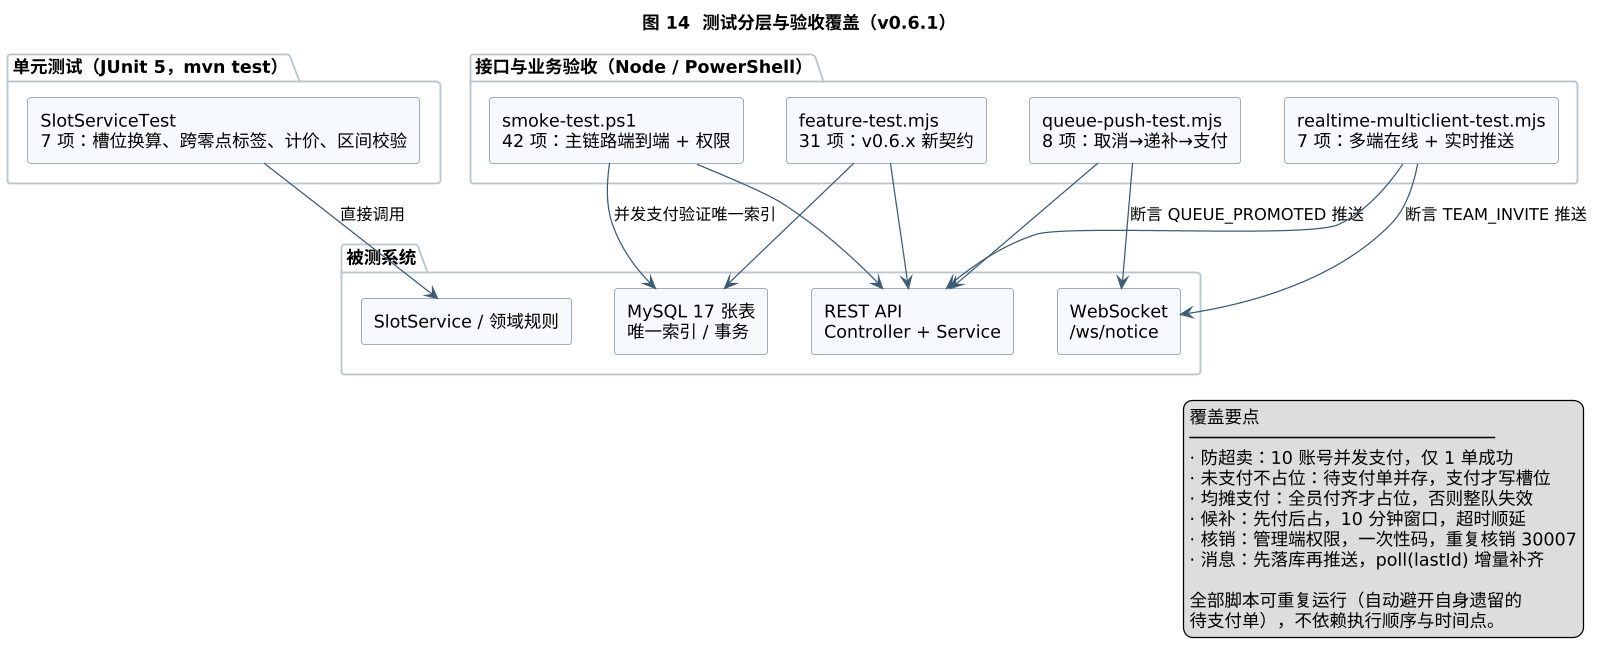

The diagram above was rendered by PlantUML. Its source (embedded in the PNG):
@startuml
skinparam dpi 120
skinparam shadowing false
skinparam componentStyle rectangle
skinparam component {
  BackgroundColor #F7FAFC
  BorderColor #6B7B8C
}
skinparam package {
  BackgroundColor #FFFFFF
  BorderColor #B9C6D2
}
skinparam ArrowColor #3B5B76
title 图 14  测试分层与验收覆盖（v0.6.1）

package "被测系统" {
  component "SlotService / 领域规则" as domain
  component "REST API\nController + Service" as api
  component "MySQL 17 张表\n唯一索引 / 事务" as db
  component "WebSocket\n/ws/notice" as ws
}

package "单元测试（JUnit 5，mvn test）" {
  component "SlotServiceTest\n7 项：槽位换算、跨零点标签、计价、区间校验" as ut
}

package "接口与业务验收（Node / PowerShell）" {
  component "smoke-test.ps1\n42 项：主链路端到端 + 权限" as smoke
  component "feature-test.mjs\n31 项：v0.6.x 新契约" as feature
  component "queue-push-test.mjs\n8 项：取消→递补→支付" as queue
  component "realtime-multiclient-test.mjs\n7 项：多端在线 + 实时推送" as realtime
}

ut --> domain : 直接调用

smoke --> api
smoke --> db : 并发支付验证唯一索引
feature --> api
feature --> db
queue --> api
queue --> ws : 断言 QUEUE_PROMOTED 推送
realtime --> api
realtime --> ws : 断言 TEAM_INVITE 推送

legend right
  覆盖要点
  ─────────────────────────────
  · 防超卖：10 账号并发支付，仅 1 单成功
  · 未支付不占位：待支付单并存，支付才写槽位
  · 均摊支付：全员付齐才占位，否则整队失效
  · 候补：先付后占，10 分钟窗口，超时顺延
  · 核销：管理端权限，一次性码，重复核销 30007
  · 消息：先落库再推送，poll(lastId) 增量补齐

  全部脚本可重复运行（自动避开自身遗留的
  待支付单），不依赖执行顺序与时间点。
end legend
@enduml